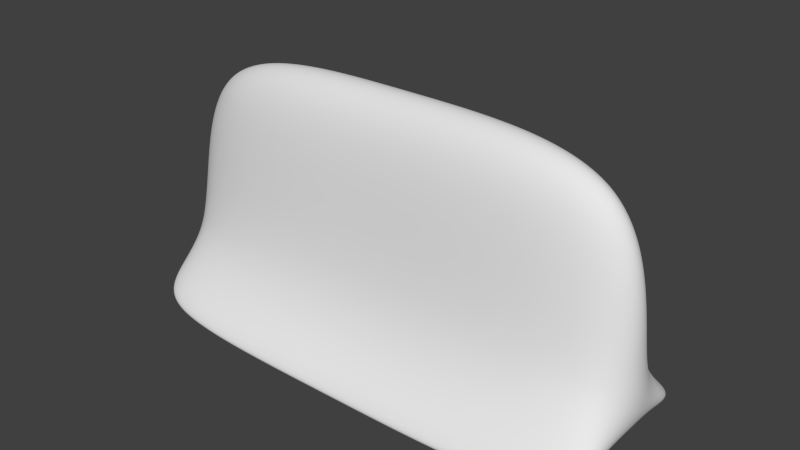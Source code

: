 # Source: Stopping_Seismantle_S.blend  (saved by Blender 2.64.0; exported with 4.5.12 LTS)
import bpy
from mathutils import Matrix  # noqa: F401  (used for matrix-valued properties, if any)

bpy.ops.wm.read_factory_settings(use_empty=True)
scene = bpy.context.scene
scene.name = 'Scene'

# ---- collections
col_collection_1 = bpy.data.collections.new('Collection 1'); scene.collection.children.link(col_collection_1)

# ---- materials (node trees are filled in below, after node groups)
mat_material = bpy.data.materials.new('Material')
mat_material.alpha_threshold = 0.0
mat_material.use_transparent_shadow = False
mat_material.roughness = 0.5
mat_material.line_color = (0.0, 0.0, 0.0, 1.0)

# ---- material node trees

# ---- world
world_world = bpy.data.worlds.new('World'); scene.world = world_world
world_world.color = (0.05088, 0.05088, 0.05088)
world_world.use_sun_shadow = False
world_world.sun_shadow_jitter_overblur = 0.0
world_world.cycles.sampling_method = 'MANUAL'
world_world.cycles.sample_map_resolution = 256

# ---- meshes
me_cube = bpy.data.meshes.new('Cube')
me_cube.from_pydata([(2.384e-07, 0.4985, 2.253), (-5.364e-07, -0.5, 2.253), (1.937e-07, 0.4985, -0.1867), (-1.341e-07, -0.5, -0.1867), (3.053, -0.5, 2.253), (3.053, 0.5, 2.253), (3.053, 0.5, -1.0), (3.053, 0.5, -0.1867), (3.053, -0.5, -0.1867), (3.053, -0.5, -1.0), (1.788e-07, 1.266, -1.0), (3.053, 1.267, -1.0), (1.788e-07, 1.266, -0.8141), (3.053, 1.267, -0.8141), (5.96e-08, -0.2323, -1.0), (1.192e-07, 0.7962, -1.0), (-1.192e-07, -1.263, -0.8402), (3.053, -1.263, -0.8402), (3.053, -1.263, -0.9977), (1.192e-07, -1.262, -0.9977)], [], [(1, 3, 8, 4), (0, 1, 4, 5), (7, 8, 9, 6), (13, 11, 10, 12), (2, 7, 13, 12), (6, 11, 13, 7), (5, 7, 2, 0), (6, 15, 10, 11), (6, 9, 14, 15), (5, 4, 8, 7), (17, 18, 9, 8), (18, 19, 14, 9), (16, 17, 8, 3), (16, 19, 18, 17)])
me_cube.materials.append(mat_material)
me_cube.use_remesh_preserve_volume = False
me_cube.use_remesh_preserve_attributes = False
me_cube.use_mirror_vertex_groups = False
me_cube.update()

# ---- objects
ob_cube = bpy.data.objects.new('Cube', me_cube)

# ---- transforms, parenting, visibility, modifiers, constraints
ob_cube.location = (0.0, 0.0, 0.0)
ob_cube.lock_rotations_4d = False
ob_cube.empty_display_type = 'ARROWS'
ob_cube.lineart.crease_threshold = 0.0
_m = ob_cube.modifiers.new('Mirror', 'MIRROR')
_m = ob_cube.modifiers.new('Subsurf', 'SUBSURF')
_m.uv_smooth = 'PRESERVE_CORNERS'
_m.levels = 6
_m.render_levels = 6
_m.show_only_control_edges = False

# ---- collection membership
col_collection_1.objects.link(ob_cube)

# ---- scene / render settings (as saved in the file)
scene.frame_start = 1; scene.frame_end = 250; scene.frame_set(1)
scene.render.engine = 'BLENDER_EEVEE_NEXT'
scene.render.image_settings.color_mode = 'RGB'
scene.render.image_settings.compression = 90
scene.render.resolution_percentage = 50
scene.render.dither_intensity = 0.0
scene.render.bake_margin = 2
scene.render.bake_bias = 0.0
scene.cycles.use_denoising = False
scene.cycles.samples = 10
scene.cycles.sampling_pattern = 'TABULATED_SOBOL'
scene.cycles.light_sampling_threshold = 0.0
scene.cycles.use_adaptive_sampling = False
scene.cycles.use_light_tree = False
scene.cycles.blur_glossy = 0.0
scene.cycles.volume_bounces = 1
scene.cycles.pixel_filter_type = 'GAUSSIAN'
scene.cycles.sample_clamp_indirect = 0.0
scene.view_settings.view_transform = 'Standard'
bpy.context.view_layer.update()

# ---- added for rendering (the .blend has no active camera and no usable light): camera, sun
cam_auto = bpy.data.cameras.new('AutoCamera')
cam_auto.lens = 50.0
cam_auto.sensor_width = 36.0
cam_auto.clip_end = 1000.0
ob_auto_camera = bpy.data.objects.new('AutoCamera', cam_auto)
scene.collection.objects.link(ob_auto_camera)
ob_auto_camera.location = (6.81572, -8.17692, 6.07918)
ob_auto_camera.rotation_euler = (1.09748, -7.21219e-08, 0.694738)
scene.camera = ob_auto_camera
light_auto_sun = bpy.data.lights.new('AutoSun', 'SUN')
light_auto_sun.energy = 3.0
light_auto_sun.angle = 0.0523599
ob_auto_sun = bpy.data.objects.new('AutoSun', light_auto_sun)
scene.collection.objects.link(ob_auto_sun)
ob_auto_sun.rotation_euler = (0.872665, 0.174533, 0.523599)
bpy.context.view_layer.update()
